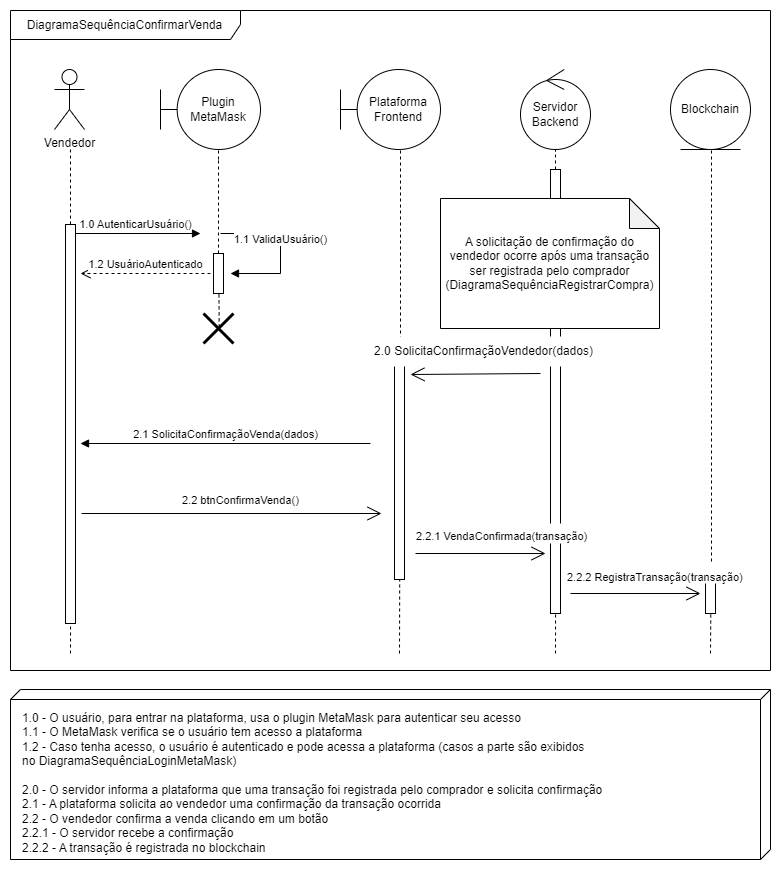

The diagram above was exported from draw.io. Its source (the exported page's mxGraphModel, read from the mxfile embedded in the PNG):
<mxGraphModel dx="1235" dy="647" grid="1" gridSize="10" guides="1" tooltips="1" connect="1" arrows="1" fold="1" page="1" pageScale="1" pageWidth="827" pageHeight="1169" background="none" math="0" shadow="0">
  <root>
    <mxCell id="0" />
    <mxCell id="1" parent="0" />
    <mxCell id="Ls2rViib1ris65PTvCxL-58" value="DiagramaSequênciaConfirmarVenda" style="shape=umlFrame;whiteSpace=wrap;html=1;pointerEvents=0;width=230;height=29;" parent="1" vertex="1">
      <mxGeometry x="30" y="21" width="760" height="660" as="geometry" />
    </mxCell>
    <mxCell id="ZWK-X8F19ojG9BnvINRj-3" value="Vendedor" style="shape=umlActor;verticalLabelPosition=bottom;verticalAlign=top;html=1;" parent="1" vertex="1">
      <mxGeometry x="74" y="80" width="30" height="60" as="geometry" />
    </mxCell>
    <mxCell id="ZWK-X8F19ojG9BnvINRj-4" value="Plugin MetaMask" style="shape=umlBoundary;whiteSpace=wrap;html=1;" parent="1" vertex="1">
      <mxGeometry x="180" y="80" width="100" height="80" as="geometry" />
    </mxCell>
    <mxCell id="ZWK-X8F19ojG9BnvINRj-5" value="Plataforma Frontend" style="shape=umlBoundary;whiteSpace=wrap;html=1;" parent="1" vertex="1">
      <mxGeometry x="360" y="80" width="100" height="80" as="geometry" />
    </mxCell>
    <mxCell id="ZWK-X8F19ojG9BnvINRj-6" value="Servidor Backend" style="ellipse;shape=umlControl;whiteSpace=wrap;html=1;" parent="1" vertex="1">
      <mxGeometry x="540" y="80" width="70" height="80" as="geometry" />
    </mxCell>
    <mxCell id="ZWK-X8F19ojG9BnvINRj-7" value="Blockchain" style="ellipse;shape=umlEntity;whiteSpace=wrap;html=1;" parent="1" vertex="1">
      <mxGeometry x="690" y="80" width="80" height="80" as="geometry" />
    </mxCell>
    <mxCell id="ZWK-X8F19ojG9BnvINRj-10" value="" style="endArrow=none;dashed=1;html=1;rounded=0;" parent="1" source="ZWK-X8F19ojG9BnvINRj-17" edge="1">
      <mxGeometry width="50" height="50" relative="1" as="geometry">
        <mxPoint x="90" y="845.88232421875" as="sourcePoint" />
        <mxPoint x="90" y="160" as="targetPoint" />
      </mxGeometry>
    </mxCell>
    <mxCell id="ZWK-X8F19ojG9BnvINRj-11" value="" style="endArrow=none;dashed=1;html=1;rounded=0;entryX=0.539;entryY=0.636;entryDx=0;entryDy=0;entryPerimeter=0;" parent="1" edge="1">
      <mxGeometry width="50" height="50" relative="1" as="geometry">
        <mxPoint x="238" y="169.9999999999999" as="sourcePoint" />
        <mxPoint x="238" y="160" as="targetPoint" />
      </mxGeometry>
    </mxCell>
    <mxCell id="ZWK-X8F19ojG9BnvINRj-12" value="" style="endArrow=none;dashed=1;html=1;rounded=0;entryX=0.539;entryY=0.636;entryDx=0;entryDy=0;entryPerimeter=0;" parent="1" source="Ls2rViib1ris65PTvCxL-42" edge="1">
      <mxGeometry width="50" height="50" relative="1" as="geometry">
        <mxPoint x="420" y="883.2941032858456" as="sourcePoint" />
        <mxPoint x="420" y="160" as="targetPoint" />
      </mxGeometry>
    </mxCell>
    <mxCell id="ZWK-X8F19ojG9BnvINRj-13" value="" style="endArrow=none;dashed=1;html=1;rounded=0;entryX=0.539;entryY=0.636;entryDx=0;entryDy=0;entryPerimeter=0;" parent="1" source="Ls2rViib1ris65PTvCxL-38" edge="1">
      <mxGeometry width="50" height="50" relative="1" as="geometry">
        <mxPoint x="580" y="800" as="sourcePoint" />
        <mxPoint x="575" y="160" as="targetPoint" />
      </mxGeometry>
    </mxCell>
    <mxCell id="ZWK-X8F19ojG9BnvINRj-14" value="" style="endArrow=none;dashed=1;html=1;rounded=0;entryX=0.539;entryY=0.636;entryDx=0;entryDy=0;entryPerimeter=0;" parent="1" source="Ls2rViib1ris65PTvCxL-49" edge="1">
      <mxGeometry width="50" height="50" relative="1" as="geometry">
        <mxPoint x="730" y="840" as="sourcePoint" />
        <mxPoint x="731" y="160" as="targetPoint" />
      </mxGeometry>
    </mxCell>
    <mxCell id="ZWK-X8F19ojG9BnvINRj-15" value="1.0 AutenticarUsuário()" style="html=1;verticalAlign=bottom;endArrow=block;curved=0;rounded=0;" parent="1" edge="1">
      <mxGeometry width="80" relative="1" as="geometry">
        <mxPoint x="90" y="244" as="sourcePoint" />
        <mxPoint x="220" y="244" as="targetPoint" />
      </mxGeometry>
    </mxCell>
    <mxCell id="ZWK-X8F19ojG9BnvINRj-16" value="" style="endArrow=none;dashed=1;html=1;rounded=0;entryX=0.539;entryY=0.636;entryDx=0;entryDy=0;entryPerimeter=0;" parent="1" target="ZWK-X8F19ojG9BnvINRj-17" edge="1">
      <mxGeometry width="50" height="50" relative="1" as="geometry">
        <mxPoint x="90" y="664" as="sourcePoint" />
        <mxPoint x="86" y="162" as="targetPoint" />
      </mxGeometry>
    </mxCell>
    <mxCell id="ZWK-X8F19ojG9BnvINRj-17" value="" style="html=1;points=[[0,0,0,0,5],[0,1,0,0,-5],[1,0,0,0,5],[1,1,0,0,-5]];perimeter=orthogonalPerimeter;outlineConnect=0;targetShapes=umlLifeline;portConstraint=eastwest;newEdgeStyle={&quot;curved&quot;:0,&quot;rounded&quot;:0};" parent="1" vertex="1">
      <mxGeometry x="85" y="235" width="10" height="399" as="geometry" />
    </mxCell>
    <mxCell id="Ls2rViib1ris65PTvCxL-1" value="1.1 ValidaUsuário()" style="html=1;verticalAlign=bottom;endArrow=block;curved=0;rounded=0;" parent="1" edge="1">
      <mxGeometry width="80" relative="1" as="geometry">
        <mxPoint x="240" y="244" as="sourcePoint" />
        <mxPoint x="250" y="284" as="targetPoint" />
        <Array as="points">
          <mxPoint x="300" y="244" />
          <mxPoint x="300" y="284" />
        </Array>
      </mxGeometry>
    </mxCell>
    <mxCell id="Ls2rViib1ris65PTvCxL-3" value="" style="endArrow=none;dashed=1;html=1;rounded=0;entryX=0.539;entryY=0.636;entryDx=0;entryDy=0;entryPerimeter=0;exitX=0.522;exitY=0.461;exitDx=0;exitDy=0;exitPerimeter=0;" parent="1" source="Ls2rViib1ris65PTvCxL-6" target="Ls2rViib1ris65PTvCxL-4" edge="1">
      <mxGeometry width="50" height="50" relative="1" as="geometry">
        <mxPoint x="242" y="887.88232421875" as="sourcePoint" />
        <mxPoint x="238" y="204" as="targetPoint" />
      </mxGeometry>
    </mxCell>
    <mxCell id="Ls2rViib1ris65PTvCxL-4" value="" style="html=1;points=[[0,0,0,0,5],[0,1,0,0,-5],[1,0,0,0,5],[1,1,0,0,-5]];perimeter=orthogonalPerimeter;outlineConnect=0;targetShapes=umlLifeline;portConstraint=eastwest;newEdgeStyle={&quot;curved&quot;:0,&quot;rounded&quot;:0};" parent="1" vertex="1">
      <mxGeometry x="233" y="264" width="10" height="40" as="geometry" />
    </mxCell>
    <mxCell id="Ls2rViib1ris65PTvCxL-5" value="1.2 UsuárioAutenticado" style="html=1;verticalAlign=bottom;endArrow=open;dashed=1;endSize=8;curved=0;rounded=0;" parent="1" edge="1">
      <mxGeometry relative="1" as="geometry">
        <mxPoint x="230" y="284" as="sourcePoint" />
        <mxPoint x="100" y="284" as="targetPoint" />
      </mxGeometry>
    </mxCell>
    <mxCell id="Ls2rViib1ris65PTvCxL-6" value="" style="shape=umlDestroy;whiteSpace=wrap;html=1;strokeWidth=3;targetShapes=umlLifeline;" parent="1" vertex="1">
      <mxGeometry x="223" y="324" width="30" height="30" as="geometry" />
    </mxCell>
    <mxCell id="Ls2rViib1ris65PTvCxL-10" value="2.1 SolicitaConfirmaçãoVenda(dados)" style="html=1;verticalAlign=bottom;endArrow=block;curved=0;rounded=0;" parent="1" edge="1">
      <mxGeometry width="80" relative="1" as="geometry">
        <mxPoint x="390" y="454" as="sourcePoint" />
        <mxPoint x="100" y="454" as="targetPoint" />
      </mxGeometry>
    </mxCell>
    <mxCell id="Ls2rViib1ris65PTvCxL-40" value="" style="endArrow=none;dashed=1;html=1;rounded=0;entryX=0.539;entryY=0.636;entryDx=0;entryDy=0;entryPerimeter=0;" parent="1" target="Ls2rViib1ris65PTvCxL-38" edge="1">
      <mxGeometry width="50" height="50" relative="1" as="geometry">
        <mxPoint x="575" y="664" as="sourcePoint" />
        <mxPoint x="575" y="204" as="targetPoint" />
      </mxGeometry>
    </mxCell>
    <mxCell id="Ls2rViib1ris65PTvCxL-38" value="" style="html=1;points=[[0,0,0,0,5],[0,1,0,0,-5],[1,0,0,0,5],[1,1,0,0,-5]];perimeter=orthogonalPerimeter;outlineConnect=0;targetShapes=umlLifeline;portConstraint=eastwest;newEdgeStyle={&quot;curved&quot;:0,&quot;rounded&quot;:0};" parent="1" vertex="1">
      <mxGeometry x="570" y="180" width="10" height="444" as="geometry" />
    </mxCell>
    <mxCell id="Ls2rViib1ris65PTvCxL-41" value="" style="endArrow=open;endFill=1;endSize=12;html=1;rounded=0;" parent="1" edge="1">
      <mxGeometry width="160" relative="1" as="geometry">
        <mxPoint x="560" y="383.99999999999994" as="sourcePoint" />
        <mxPoint x="430" y="385" as="targetPoint" />
      </mxGeometry>
    </mxCell>
    <mxCell id="Ls2rViib1ris65PTvCxL-43" value="" style="endArrow=none;dashed=1;html=1;rounded=0;entryX=0.539;entryY=0.636;entryDx=0;entryDy=0;entryPerimeter=0;" parent="1" target="Ls2rViib1ris65PTvCxL-42" edge="1">
      <mxGeometry width="50" height="50" relative="1" as="geometry">
        <mxPoint x="419" y="664" as="sourcePoint" />
        <mxPoint x="420" y="204" as="targetPoint" />
      </mxGeometry>
    </mxCell>
    <mxCell id="Ls2rViib1ris65PTvCxL-42" value="" style="html=1;points=[[0,0,0,0,5],[0,1,0,0,-5],[1,0,0,0,5],[1,1,0,0,-5]];perimeter=orthogonalPerimeter;outlineConnect=0;targetShapes=umlLifeline;portConstraint=eastwest;newEdgeStyle={&quot;curved&quot;:0,&quot;rounded&quot;:0};" parent="1" vertex="1">
      <mxGeometry x="414" y="374" width="10" height="216" as="geometry" />
    </mxCell>
    <mxCell id="Ls2rViib1ris65PTvCxL-44" value="2.0 SolicitaConfirmaçãoVendedor(dados)" style="text;html=1;align=center;verticalAlign=middle;resizable=0;points=[];autosize=1;strokeColor=none;fillColor=default;fillStyle=auto;" parent="1" vertex="1">
      <mxGeometry x="383" y="347" width="240" height="30" as="geometry" />
    </mxCell>
    <mxCell id="Ls2rViib1ris65PTvCxL-46" value="" style="endArrow=open;endFill=1;endSize=12;html=1;rounded=0;" parent="1" edge="1">
      <mxGeometry width="160" relative="1" as="geometry">
        <mxPoint x="101" y="524" as="sourcePoint" />
        <mxPoint x="401" y="524" as="targetPoint" />
      </mxGeometry>
    </mxCell>
    <mxCell id="Ls2rViib1ris65PTvCxL-47" value="" style="endArrow=open;endFill=1;endSize=12;html=1;rounded=0;" parent="1" edge="1">
      <mxGeometry width="160" relative="1" as="geometry">
        <mxPoint x="590" y="604" as="sourcePoint" />
        <mxPoint x="720" y="604" as="targetPoint" />
      </mxGeometry>
    </mxCell>
    <mxCell id="Ls2rViib1ris65PTvCxL-48" value="" style="endArrow=open;endFill=1;endSize=12;html=1;rounded=0;" parent="1" edge="1">
      <mxGeometry width="160" relative="1" as="geometry">
        <mxPoint x="435" y="564" as="sourcePoint" />
        <mxPoint x="565" y="564" as="targetPoint" />
      </mxGeometry>
    </mxCell>
    <mxCell id="Ls2rViib1ris65PTvCxL-50" value="" style="endArrow=none;dashed=1;html=1;rounded=0;entryX=0.539;entryY=0.636;entryDx=0;entryDy=0;entryPerimeter=0;" parent="1" target="Ls2rViib1ris65PTvCxL-49" edge="1">
      <mxGeometry width="50" height="50" relative="1" as="geometry">
        <mxPoint x="730" y="664" as="sourcePoint" />
        <mxPoint x="731" y="204" as="targetPoint" />
      </mxGeometry>
    </mxCell>
    <mxCell id="Ls2rViib1ris65PTvCxL-49" value="" style="html=1;points=[[0,0,0,0,5],[0,1,0,0,-5],[1,0,0,0,5],[1,1,0,0,-5]];perimeter=orthogonalPerimeter;outlineConnect=0;targetShapes=umlLifeline;portConstraint=eastwest;newEdgeStyle={&quot;curved&quot;:0,&quot;rounded&quot;:0};" parent="1" vertex="1">
      <mxGeometry x="725" y="584" width="10" height="40" as="geometry" />
    </mxCell>
    <mxCell id="Ls2rViib1ris65PTvCxL-51" value="&lt;span style=&quot;color: rgb(0, 0, 0); font-family: Helvetica; font-size: 11px; font-style: normal; font-variant-ligatures: normal; font-variant-caps: normal; font-weight: 400; letter-spacing: normal; orphans: 2; text-align: center; text-indent: 0px; text-transform: none; widows: 2; word-spacing: 0px; -webkit-text-stroke-width: 0px; background-color: rgb(255, 255, 255); text-decoration-thickness: initial; text-decoration-style: initial; text-decoration-color: initial; float: none; display: inline !important;&quot;&gt;2.2 btnConfirmaVenda()&lt;/span&gt;" style="text;whiteSpace=wrap;html=1;" parent="1" vertex="1">
      <mxGeometry x="200" y="497" width="150" height="40" as="geometry" />
    </mxCell>
    <mxCell id="Ls2rViib1ris65PTvCxL-52" value="&lt;span style=&quot;color: rgb(0, 0, 0); font-family: Helvetica; font-size: 11px; font-style: normal; font-variant-ligatures: normal; font-variant-caps: normal; font-weight: 400; letter-spacing: normal; orphans: 2; text-align: center; text-indent: 0px; text-transform: none; widows: 2; word-spacing: 0px; -webkit-text-stroke-width: 0px; background-color: rgb(255, 255, 255); text-decoration-thickness: initial; text-decoration-style: initial; text-decoration-color: initial; float: none; display: inline !important;&quot;&gt;2.2.1 VendaConfirmada(transação)&lt;/span&gt;" style="text;whiteSpace=wrap;html=1;fontSize=11;fillColor=default;" parent="1" vertex="1">
      <mxGeometry x="434" y="534" width="176" height="20" as="geometry" />
    </mxCell>
    <mxCell id="Ls2rViib1ris65PTvCxL-54" value="&lt;span style=&quot;color: rgb(0, 0, 0); font-family: Helvetica; font-size: 11px; font-style: normal; font-variant-ligatures: normal; font-variant-caps: normal; font-weight: 400; letter-spacing: normal; orphans: 2; text-align: center; text-indent: 0px; text-transform: none; widows: 2; word-spacing: 0px; -webkit-text-stroke-width: 0px; background-color: rgb(255, 255, 255); text-decoration-thickness: initial; text-decoration-style: initial; text-decoration-color: initial; float: none; display: inline !important;&quot;&gt;2.2.2 RegistraTransação(transação)&lt;/span&gt;" style="text;whiteSpace=wrap;html=1;fillColor=default;" parent="1" vertex="1">
      <mxGeometry x="585" y="574" width="185" height="20" as="geometry" />
    </mxCell>
    <mxCell id="Ls2rViib1ris65PTvCxL-59" value="" style="verticalAlign=top;align=left;spacingTop=8;spacingLeft=2;spacingRight=12;shape=cube;size=10;direction=south;fontStyle=4;html=1;whiteSpace=wrap;" parent="1" vertex="1">
      <mxGeometry x="30" y="700" width="760" height="170" as="geometry" />
    </mxCell>
    <mxCell id="Ls2rViib1ris65PTvCxL-60" value="1.0 - O usuário, para entrar na plataforma, usa o plugin MetaMask para autenticar seu acesso&lt;div&gt;1.1 - O MetaMask verifica se o usuário tem acesso a plataforma&lt;br&gt;&lt;/div&gt;&lt;div&gt;1.2 - Caso tenha acesso, o usuário é autenticado e pode acessa a plataforma (casos a parte são exibidos no&amp;nbsp;&lt;span style=&quot;background-color: initial; text-align: center;&quot;&gt;DiagramaSequênciaLoginMetaMask&lt;/span&gt;&lt;span style=&quot;background-color: initial;&quot;&gt;)&lt;/span&gt;&lt;br&gt;&lt;/div&gt;&lt;div&gt;&lt;br&gt;&lt;/div&gt;&lt;div&gt;2.0 - O servidor informa a plataforma que uma transação foi registrada pelo comprador e solicita confirmação&lt;/div&gt;&lt;div&gt;2.1 - A plataforma solicita ao vendedor uma confirmação da transação ocorrida&lt;/div&gt;&lt;div&gt;2.2 - O vendedor confirma a venda clicando em um botão&lt;/div&gt;&lt;div&gt;2.2.1 - O servidor recebe a confirmação&lt;/div&gt;&lt;div&gt;2.2.2 - A transação é registrada no blockchain&lt;/div&gt;" style="text;whiteSpace=wrap;html=1;" parent="1" vertex="1">
      <mxGeometry x="40" y="715" width="730" height="145" as="geometry" />
    </mxCell>
    <mxCell id="Ls2rViib1ris65PTvCxL-70" value="" style="endArrow=none;dashed=1;html=1;rounded=0;" parent="1" source="Ls2rViib1ris65PTvCxL-4" edge="1">
      <mxGeometry width="50" height="50" relative="1" as="geometry">
        <mxPoint x="238" y="264" as="sourcePoint" />
        <mxPoint x="238" y="170" as="targetPoint" />
      </mxGeometry>
    </mxCell>
    <mxCell id="4z9-HB2apIONsHQf1LW0-1" value="A solicitação de confirmação do vendedor ocorre após uma transação ser registrada pelo comprador (DiagramaSequênciaRegistrarCompra)" style="shape=note;whiteSpace=wrap;html=1;backgroundOutline=1;darkOpacity=0.05;" vertex="1" parent="1">
      <mxGeometry x="460" y="209" width="219" height="130" as="geometry" />
    </mxCell>
  </root>
</mxGraphModel>